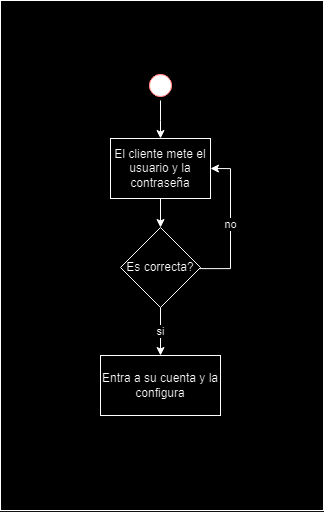

The diagram above was exported from draw.io. Its source (the exported page's mxGraphModel, read from the mxfile embedded in the PNG):
<mxGraphModel dx="1951" dy="793" grid="1" gridSize="10" guides="1" tooltips="1" connect="1" arrows="1" fold="1" page="1" pageScale="1" pageWidth="850" pageHeight="1100" background="none" math="0" shadow="0">
  <root>
    <mxCell id="0" />
    <mxCell id="1" parent="0" />
    <mxCell id="hyvPZXldIbqlBrTz5avD-23" value="" style="rounded=0;whiteSpace=wrap;html=1;" vertex="1" parent="1">
      <mxGeometry x="47" y="20" width="323" height="510" as="geometry" />
    </mxCell>
    <mxCell id="hyvPZXldIbqlBrTz5avD-3" value="" style="edgeStyle=orthogonalEdgeStyle;rounded=0;orthogonalLoop=1;jettySize=auto;html=1;" edge="1" parent="1" source="hyvPZXldIbqlBrTz5avD-1" target="hyvPZXldIbqlBrTz5avD-2">
      <mxGeometry relative="1" as="geometry" />
    </mxCell>
    <mxCell id="hyvPZXldIbqlBrTz5avD-1" value="El cliente mete el usuario y la contraseña" style="rounded=0;whiteSpace=wrap;html=1;" vertex="1" parent="1">
      <mxGeometry x="157" y="158" width="100" height="60" as="geometry" />
    </mxCell>
    <mxCell id="hyvPZXldIbqlBrTz5avD-5" value="no" style="edgeStyle=orthogonalEdgeStyle;rounded=0;orthogonalLoop=1;jettySize=auto;html=1;entryX=1;entryY=0.5;entryDx=0;entryDy=0;" edge="1" parent="1" source="hyvPZXldIbqlBrTz5avD-2" target="hyvPZXldIbqlBrTz5avD-1">
      <mxGeometry relative="1" as="geometry">
        <mxPoint x="327" y="288" as="targetPoint" />
        <Array as="points">
          <mxPoint x="277" y="288" />
          <mxPoint x="277" y="188" />
        </Array>
      </mxGeometry>
    </mxCell>
    <mxCell id="hyvPZXldIbqlBrTz5avD-7" value="si" style="edgeStyle=orthogonalEdgeStyle;rounded=0;orthogonalLoop=1;jettySize=auto;html=1;" edge="1" parent="1" source="hyvPZXldIbqlBrTz5avD-2" target="hyvPZXldIbqlBrTz5avD-6">
      <mxGeometry relative="1" as="geometry">
        <mxPoint x="207" y="346" as="sourcePoint" />
      </mxGeometry>
    </mxCell>
    <mxCell id="hyvPZXldIbqlBrTz5avD-2" value="Es correcta?" style="rhombus;whiteSpace=wrap;html=1;" vertex="1" parent="1">
      <mxGeometry x="167" y="247" width="80" height="80" as="geometry" />
    </mxCell>
    <mxCell id="hyvPZXldIbqlBrTz5avD-6" value="Entra a su cuenta y la configura" style="whiteSpace=wrap;html=1;" vertex="1" parent="1">
      <mxGeometry x="147" y="375" width="120" height="60" as="geometry" />
    </mxCell>
    <mxCell id="hyvPZXldIbqlBrTz5avD-22" value="" style="edgeStyle=orthogonalEdgeStyle;rounded=0;orthogonalLoop=1;jettySize=auto;html=1;" edge="1" parent="1" source="hyvPZXldIbqlBrTz5avD-20" target="hyvPZXldIbqlBrTz5avD-1">
      <mxGeometry relative="1" as="geometry" />
    </mxCell>
    <mxCell id="hyvPZXldIbqlBrTz5avD-20" value="" style="ellipse;html=1;shape=startState;fillColor=#000000;strokeColor=#ff0000;" vertex="1" parent="1">
      <mxGeometry x="192" y="90" width="30" height="30" as="geometry" />
    </mxCell>
  </root>
</mxGraphModel>